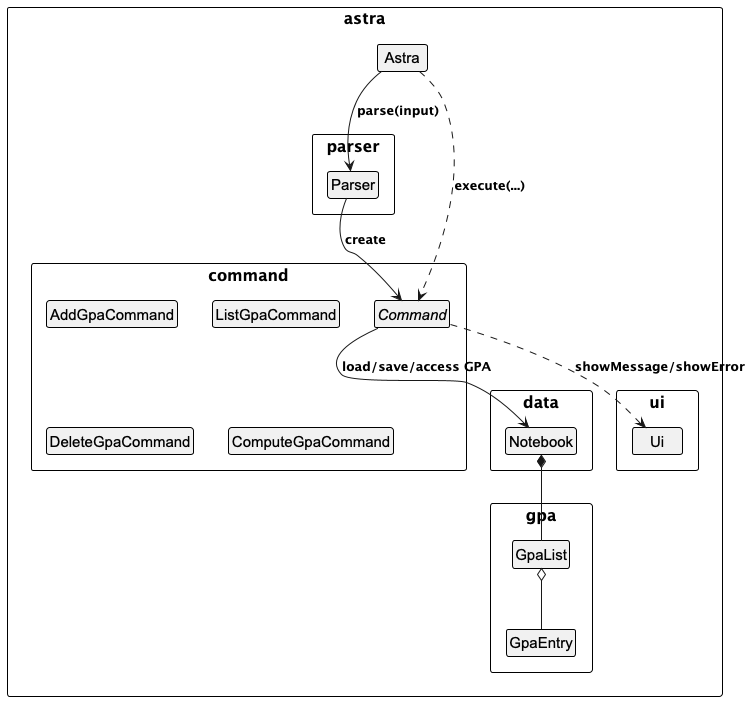

The diagram above was rendered by PlantUML. Its source (embedded in the PNG):
@startuml
'https://plantuml.com/class-diagram
!include style.puml
hide member
package astra {
  class Astra
  package parser {
    class Parser
  }
  package command {
    interface Command
    class AddGpaCommand
    class ListGpaCommand
    class DeleteGpaCommand
    class ComputeGpaCommand
  }
  package data {
    class Notebook
  }
  package gpa {
    class GpaEntry
    class GpaList
  }
  package ui {
    class Ui
  }
}

Astra --> Parser : parse(input)
Parser --> Command : create
Astra ..> Command : execute(...)
Command --> Notebook : load/save/access GPA
Notebook *-- GpaList
GpaList o-- GpaEntry
Command ..> Ui : showMessage/showError
@enduml